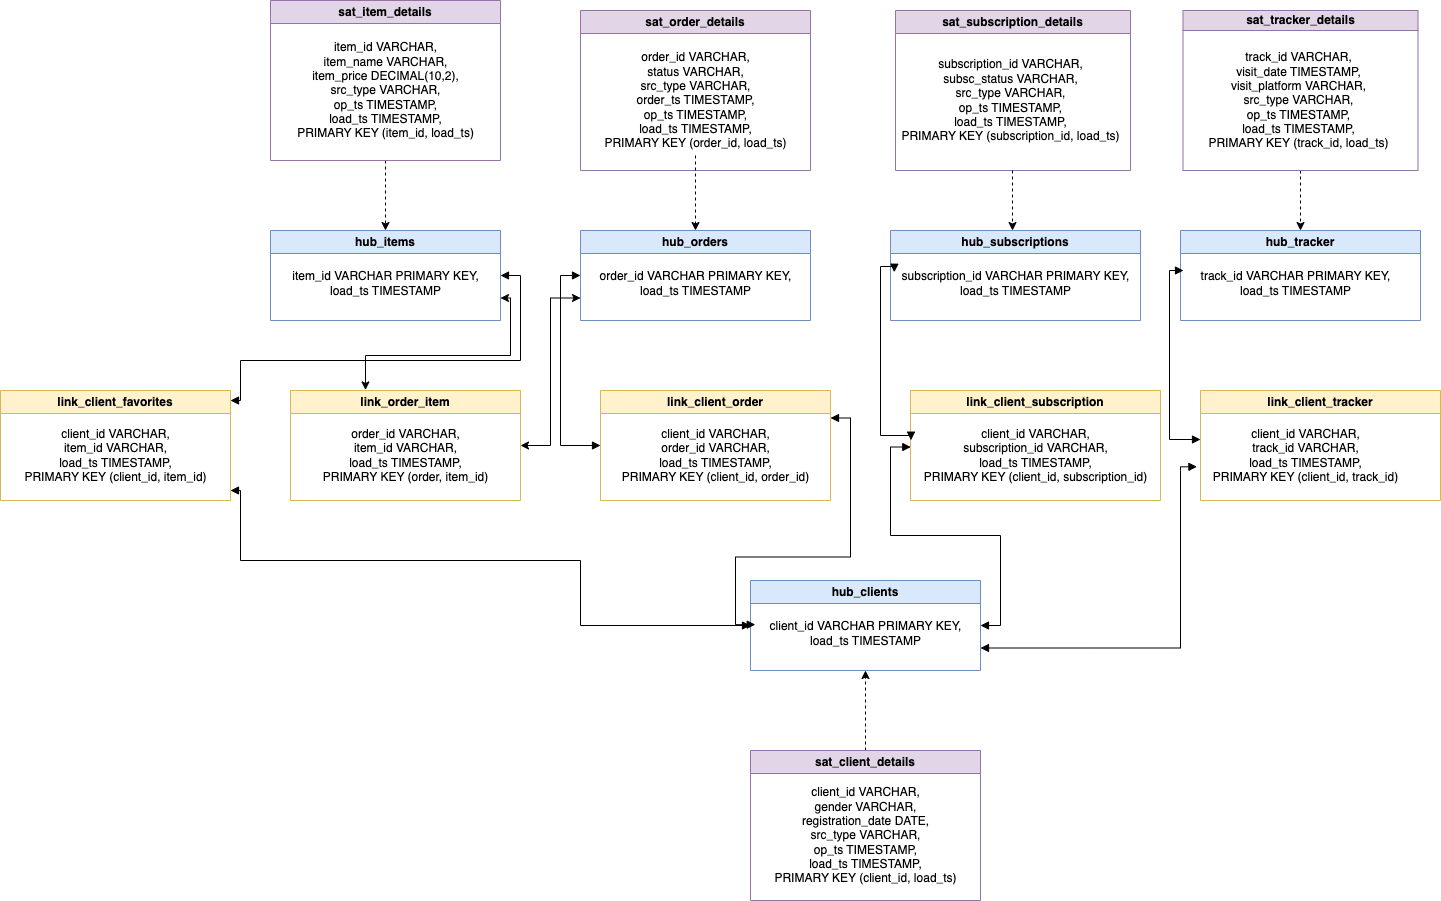

The diagram above was exported from draw.io. Its source (the exported page's mxGraphModel, read from the mxfile embedded in the PNG):
<mxGraphModel dx="1590" dy="2236" grid="1" gridSize="10" guides="1" tooltips="1" connect="1" arrows="1" fold="1" page="1" pageScale="1" pageWidth="827" pageHeight="1169" math="0" shadow="0">
  <root>
    <mxCell id="0" />
    <mxCell id="1" parent="0" />
    <mxCell id="ScE2GoJnQmzlJQCuJnpQ-1" value="hub_clients" style="swimlane;whiteSpace=wrap;html=1;fillColor=#dae8fc;strokeColor=#6c8ebf;" parent="1" vertex="1">
      <mxGeometry x="880" y="480" width="230" height="90" as="geometry" />
    </mxCell>
    <mxCell id="ScE2GoJnQmzlJQCuJnpQ-2" value="&lt;div&gt;client_id VARCHAR PRIMARY KEY,&lt;/div&gt;&lt;div&gt;load_ts TIMESTAMP&lt;/div&gt;" style="text;html=1;align=center;verticalAlign=middle;resizable=0;points=[];autosize=1;strokeColor=none;fillColor=none;" parent="ScE2GoJnQmzlJQCuJnpQ-1" vertex="1">
      <mxGeometry x="5" y="33" width="220" height="40" as="geometry" />
    </mxCell>
    <mxCell id="ScE2GoJnQmzlJQCuJnpQ-3" value="hub_items" style="swimlane;whiteSpace=wrap;html=1;fillColor=#dae8fc;strokeColor=#6c8ebf;" parent="1" vertex="1">
      <mxGeometry x="400" y="130" width="230" height="90" as="geometry" />
    </mxCell>
    <mxCell id="ScE2GoJnQmzlJQCuJnpQ-4" value="&lt;div&gt;item_id VARCHAR PRIMARY KEY,&lt;/div&gt;&lt;div&gt;load_ts TIMESTAMP&lt;/div&gt;" style="text;html=1;align=center;verticalAlign=middle;resizable=0;points=[];autosize=1;strokeColor=none;fillColor=none;" parent="ScE2GoJnQmzlJQCuJnpQ-3" vertex="1">
      <mxGeometry x="10" y="33" width="210" height="40" as="geometry" />
    </mxCell>
    <mxCell id="ScE2GoJnQmzlJQCuJnpQ-5" value="hub_orders" style="swimlane;whiteSpace=wrap;html=1;fillColor=#dae8fc;strokeColor=#6c8ebf;" parent="1" vertex="1">
      <mxGeometry x="710" y="130" width="230" height="90" as="geometry" />
    </mxCell>
    <mxCell id="ScE2GoJnQmzlJQCuJnpQ-6" value="&lt;div&gt;order_id VARCHAR PRIMARY KEY,&lt;/div&gt;&lt;div&gt;load_ts TIMESTAMP&lt;/div&gt;" style="text;html=1;align=center;verticalAlign=middle;resizable=0;points=[];autosize=1;strokeColor=none;fillColor=none;" parent="ScE2GoJnQmzlJQCuJnpQ-5" vertex="1">
      <mxGeometry x="5" y="33" width="220" height="40" as="geometry" />
    </mxCell>
    <mxCell id="ScE2GoJnQmzlJQCuJnpQ-9" value="hub_subscriptions" style="swimlane;whiteSpace=wrap;html=1;fillColor=#dae8fc;strokeColor=#6c8ebf;" parent="1" vertex="1">
      <mxGeometry x="1020" y="130" width="250" height="90" as="geometry" />
    </mxCell>
    <mxCell id="ScE2GoJnQmzlJQCuJnpQ-10" value="&lt;div&gt;subscription_id VARCHAR PRIMARY KEY,&lt;/div&gt;&lt;div&gt;load_ts TIMESTAMP&lt;/div&gt;" style="text;html=1;align=center;verticalAlign=middle;resizable=0;points=[];autosize=1;strokeColor=none;fillColor=none;" parent="ScE2GoJnQmzlJQCuJnpQ-9" vertex="1">
      <mxGeometry y="33" width="250" height="40" as="geometry" />
    </mxCell>
    <mxCell id="ScE2GoJnQmzlJQCuJnpQ-11" value="hub_tracker" style="swimlane;whiteSpace=wrap;html=1;fillColor=#dae8fc;strokeColor=#6c8ebf;" parent="1" vertex="1">
      <mxGeometry x="1310" y="130" width="240" height="90" as="geometry" />
    </mxCell>
    <mxCell id="ScE2GoJnQmzlJQCuJnpQ-12" value="&lt;div&gt;track_id VARCHAR PRIMARY KEY,&lt;/div&gt;&lt;div&gt;load_ts TIMESTAMP&lt;/div&gt;" style="text;html=1;align=center;verticalAlign=middle;resizable=0;points=[];autosize=1;strokeColor=none;fillColor=none;" parent="ScE2GoJnQmzlJQCuJnpQ-11" vertex="1">
      <mxGeometry x="10" y="33" width="210" height="40" as="geometry" />
    </mxCell>
    <mxCell id="ScE2GoJnQmzlJQCuJnpQ-17" style="edgeStyle=orthogonalEdgeStyle;rounded=0;orthogonalLoop=1;jettySize=auto;html=1;entryX=-0.001;entryY=0.278;entryDx=0;entryDy=0;startArrow=block;startFill=1;entryPerimeter=0;exitX=1;exitY=0.25;exitDx=0;exitDy=0;endArrow=block;endFill=1;" parent="1" source="ScE2GoJnQmzlJQCuJnpQ-13" target="ScE2GoJnQmzlJQCuJnpQ-2" edge="1">
      <mxGeometry relative="1" as="geometry" />
    </mxCell>
    <mxCell id="ScE2GoJnQmzlJQCuJnpQ-13" value="link_client_order" style="swimlane;whiteSpace=wrap;html=1;fillColor=#fff2cc;strokeColor=#d6b656;" parent="1" vertex="1">
      <mxGeometry x="730" y="290" width="230" height="110" as="geometry" />
    </mxCell>
    <mxCell id="ScE2GoJnQmzlJQCuJnpQ-14" value="&lt;div&gt;client_id VARCHAR,&lt;/div&gt;&lt;div&gt;order_id VARCHAR,&lt;/div&gt;&lt;div&gt;load_ts TIMESTAMP,&lt;/div&gt;&lt;div&gt;&lt;span style=&quot;background-color: initial;&quot;&gt;PRIMARY KEY (client_id, order_id)&lt;/span&gt;&lt;/div&gt;" style="text;html=1;align=center;verticalAlign=middle;resizable=0;points=[];autosize=1;strokeColor=none;fillColor=none;" parent="ScE2GoJnQmzlJQCuJnpQ-13" vertex="1">
      <mxGeometry x="10" y="30" width="210" height="70" as="geometry" />
    </mxCell>
    <mxCell id="ScE2GoJnQmzlJQCuJnpQ-19" style="edgeStyle=orthogonalEdgeStyle;rounded=0;orthogonalLoop=1;jettySize=auto;html=1;entryX=0;entryY=0.5;entryDx=0;entryDy=0;startArrow=block;startFill=1;exitX=0;exitY=0.5;exitDx=0;exitDy=0;endArrow=block;endFill=1;" parent="1" source="ScE2GoJnQmzlJQCuJnpQ-5" target="ScE2GoJnQmzlJQCuJnpQ-13" edge="1">
      <mxGeometry relative="1" as="geometry">
        <mxPoint x="675" y="270" as="sourcePoint" />
        <mxPoint x="600" y="472" as="targetPoint" />
      </mxGeometry>
    </mxCell>
    <mxCell id="ScE2GoJnQmzlJQCuJnpQ-20" value="link_client_subscription" style="swimlane;whiteSpace=wrap;html=1;fillColor=#fff2cc;strokeColor=#d6b656;" parent="1" vertex="1">
      <mxGeometry x="1040" y="290" width="250" height="110" as="geometry" />
    </mxCell>
    <mxCell id="ScE2GoJnQmzlJQCuJnpQ-21" value="&lt;div&gt;client_id VARCHAR,&lt;/div&gt;&lt;div&gt;subscription_id VARCHAR,&lt;/div&gt;&lt;div&gt;load_ts TIMESTAMP,&lt;/div&gt;&lt;div&gt;&lt;span style=&quot;background-color: initial;&quot;&gt;PRIMARY KEY (client_id, subscription_id)&lt;/span&gt;&lt;/div&gt;" style="text;html=1;align=center;verticalAlign=middle;resizable=0;points=[];autosize=1;strokeColor=none;fillColor=none;" parent="ScE2GoJnQmzlJQCuJnpQ-20" vertex="1">
      <mxGeometry y="30" width="250" height="70" as="geometry" />
    </mxCell>
    <mxCell id="ScE2GoJnQmzlJQCuJnpQ-22" style="edgeStyle=orthogonalEdgeStyle;rounded=0;orthogonalLoop=1;jettySize=auto;html=1;entryX=0.002;entryY=0.281;entryDx=0;entryDy=0;startArrow=block;startFill=1;entryPerimeter=0;endArrow=block;endFill=1;exitX=0.015;exitY=0.218;exitDx=0;exitDy=0;exitPerimeter=0;" parent="1" source="ScE2GoJnQmzlJQCuJnpQ-10" target="ScE2GoJnQmzlJQCuJnpQ-21" edge="1">
      <mxGeometry relative="1" as="geometry">
        <mxPoint x="980" y="170" as="sourcePoint" />
        <mxPoint x="895" y="530" as="targetPoint" />
        <Array as="points">
          <mxPoint x="1010" y="166" />
          <mxPoint x="1010" y="335" />
        </Array>
      </mxGeometry>
    </mxCell>
    <mxCell id="ScE2GoJnQmzlJQCuJnpQ-23" style="edgeStyle=orthogonalEdgeStyle;rounded=0;orthogonalLoop=1;jettySize=auto;html=1;entryX=1;entryY=0.5;entryDx=0;entryDy=0;startArrow=block;startFill=1;exitX=0.001;exitY=0.379;exitDx=0;exitDy=0;endArrow=block;endFill=1;exitPerimeter=0;" parent="1" source="ScE2GoJnQmzlJQCuJnpQ-21" target="ScE2GoJnQmzlJQCuJnpQ-1" edge="1">
      <mxGeometry relative="1" as="geometry">
        <mxPoint x="970" y="328" as="sourcePoint" />
        <mxPoint x="895" y="530" as="targetPoint" />
      </mxGeometry>
    </mxCell>
    <mxCell id="ScE2GoJnQmzlJQCuJnpQ-25" value="link_client_tracker" style="swimlane;whiteSpace=wrap;html=1;fillColor=#fff2cc;strokeColor=#d6b656;" parent="1" vertex="1">
      <mxGeometry x="1330" y="290" width="240" height="110" as="geometry" />
    </mxCell>
    <mxCell id="ScE2GoJnQmzlJQCuJnpQ-26" value="&lt;div&gt;client_id VARCHAR,&lt;/div&gt;&lt;div&gt;track_id VARCHAR,&lt;/div&gt;&lt;div&gt;load_ts TIMESTAMP,&lt;/div&gt;&lt;div&gt;&lt;span style=&quot;background-color: initial;&quot;&gt;PRIMARY KEY (client_id, track_id)&lt;/span&gt;&lt;/div&gt;" style="text;html=1;align=center;verticalAlign=middle;resizable=0;points=[];autosize=1;strokeColor=none;fillColor=none;" parent="ScE2GoJnQmzlJQCuJnpQ-25" vertex="1">
      <mxGeometry y="30" width="210" height="70" as="geometry" />
    </mxCell>
    <mxCell id="ScE2GoJnQmzlJQCuJnpQ-27" value="link_client_favorites" style="swimlane;whiteSpace=wrap;html=1;fillColor=#fff2cc;strokeColor=#d6b656;" parent="1" vertex="1">
      <mxGeometry x="130" y="290" width="230" height="110" as="geometry" />
    </mxCell>
    <mxCell id="ScE2GoJnQmzlJQCuJnpQ-28" value="&lt;div&gt;client_id VARCHAR,&lt;/div&gt;&lt;div&gt;item_id VARCHAR,&lt;/div&gt;&lt;div&gt;load_ts TIMESTAMP,&lt;/div&gt;&lt;div&gt;&lt;span style=&quot;background-color: initial;&quot;&gt;PRIMARY KEY (client_id, item_id)&lt;/span&gt;&lt;/div&gt;" style="text;html=1;align=center;verticalAlign=middle;resizable=0;points=[];autosize=1;strokeColor=none;fillColor=none;" parent="ScE2GoJnQmzlJQCuJnpQ-27" vertex="1">
      <mxGeometry x="10" y="30" width="210" height="70" as="geometry" />
    </mxCell>
    <mxCell id="ScE2GoJnQmzlJQCuJnpQ-29" style="edgeStyle=orthogonalEdgeStyle;rounded=0;orthogonalLoop=1;jettySize=auto;html=1;startArrow=block;startFill=1;exitX=1;exitY=0.5;exitDx=0;exitDy=0;endArrow=block;endFill=1;" parent="1" source="ScE2GoJnQmzlJQCuJnpQ-3" edge="1">
      <mxGeometry relative="1" as="geometry">
        <mxPoint x="720" y="185" as="sourcePoint" />
        <mxPoint x="360" y="300" as="targetPoint" />
        <Array as="points">
          <mxPoint x="650" y="175" />
          <mxPoint x="650" y="260" />
          <mxPoint x="370" y="260" />
          <mxPoint x="370" y="300" />
        </Array>
      </mxGeometry>
    </mxCell>
    <mxCell id="ScE2GoJnQmzlJQCuJnpQ-30" style="edgeStyle=orthogonalEdgeStyle;rounded=0;orthogonalLoop=1;jettySize=auto;html=1;entryX=0;entryY=0.5;entryDx=0;entryDy=0;startArrow=block;startFill=1;endArrow=block;endFill=1;" parent="1" target="ScE2GoJnQmzlJQCuJnpQ-1" edge="1">
      <mxGeometry relative="1" as="geometry">
        <mxPoint x="360" y="390" as="sourcePoint" />
        <mxPoint x="670" y="580" as="targetPoint" />
        <Array as="points">
          <mxPoint x="370" y="390" />
          <mxPoint x="370" y="460" />
          <mxPoint x="710" y="460" />
          <mxPoint x="710" y="525" />
        </Array>
      </mxGeometry>
    </mxCell>
    <mxCell id="ScE2GoJnQmzlJQCuJnpQ-32" style="edgeStyle=orthogonalEdgeStyle;rounded=0;orthogonalLoop=1;jettySize=auto;html=1;entryX=0.002;entryY=0.281;entryDx=0;entryDy=0;startArrow=block;startFill=1;entryPerimeter=0;endArrow=block;endFill=1;exitX=0.015;exitY=0.218;exitDx=0;exitDy=0;exitPerimeter=0;" parent="1" edge="1">
      <mxGeometry relative="1" as="geometry">
        <mxPoint x="1313" y="170" as="sourcePoint" />
        <mxPoint x="1330" y="339" as="targetPoint" />
        <Array as="points">
          <mxPoint x="1299" y="170" />
          <mxPoint x="1299" y="339" />
        </Array>
      </mxGeometry>
    </mxCell>
    <mxCell id="ScE2GoJnQmzlJQCuJnpQ-33" style="edgeStyle=orthogonalEdgeStyle;rounded=0;orthogonalLoop=1;jettySize=auto;html=1;entryX=1;entryY=0.75;entryDx=0;entryDy=0;startArrow=block;startFill=1;endArrow=block;endFill=1;exitX=-0.017;exitY=0.661;exitDx=0;exitDy=0;exitPerimeter=0;" parent="1" source="ScE2GoJnQmzlJQCuJnpQ-26" target="ScE2GoJnQmzlJQCuJnpQ-1" edge="1">
      <mxGeometry relative="1" as="geometry">
        <mxPoint x="1344" y="370" as="sourcePoint" />
        <mxPoint x="1120" y="567.5" as="targetPoint" />
        <Array as="points">
          <mxPoint x="1310" y="370" />
          <mxPoint x="1310" y="548" />
          <mxPoint x="1120" y="548" />
        </Array>
      </mxGeometry>
    </mxCell>
    <mxCell id="ScE2GoJnQmzlJQCuJnpQ-36" style="edgeStyle=orthogonalEdgeStyle;rounded=0;orthogonalLoop=1;jettySize=auto;html=1;entryX=0.5;entryY=1;entryDx=0;entryDy=0;dashed=1;" parent="1" source="ScE2GoJnQmzlJQCuJnpQ-34" target="ScE2GoJnQmzlJQCuJnpQ-1" edge="1">
      <mxGeometry relative="1" as="geometry" />
    </mxCell>
    <mxCell id="ScE2GoJnQmzlJQCuJnpQ-34" value="sat_client_details" style="swimlane;whiteSpace=wrap;html=1;fillColor=#e1d5e7;strokeColor=#9673a6;" parent="1" vertex="1">
      <mxGeometry x="880" y="650" width="230" height="150" as="geometry" />
    </mxCell>
    <mxCell id="ScE2GoJnQmzlJQCuJnpQ-35" value="&lt;div&gt;client_id VARCHAR,&lt;/div&gt;&lt;div&gt;gender VARCHAR,&lt;/div&gt;&lt;div&gt;registration_date DATE,&lt;/div&gt;&lt;div&gt;src_type VARCHAR,&lt;/div&gt;&lt;div&gt;op_ts TIMESTAMP,&lt;/div&gt;&lt;div&gt;load_ts TIMESTAMP,&lt;/div&gt;&lt;div&gt;&lt;span style=&quot;background-color: initial;&quot;&gt;PRIMARY KEY (client_id, load_ts)&lt;/span&gt;&lt;/div&gt;" style="text;html=1;align=center;verticalAlign=middle;resizable=0;points=[];autosize=1;strokeColor=none;fillColor=none;" parent="ScE2GoJnQmzlJQCuJnpQ-34" vertex="1">
      <mxGeometry x="10" y="30" width="210" height="110" as="geometry" />
    </mxCell>
    <mxCell id="ScE2GoJnQmzlJQCuJnpQ-37" value="sat_order_details" style="swimlane;whiteSpace=wrap;html=1;fillColor=#e1d5e7;strokeColor=#9673a6;" parent="1" vertex="1">
      <mxGeometry x="710" y="-90" width="230" height="160" as="geometry" />
    </mxCell>
    <mxCell id="ScE2GoJnQmzlJQCuJnpQ-38" value="&lt;div&gt;order_id VARCHAR,&lt;/div&gt;&lt;div&gt;status VARCHAR&lt;span style=&quot;background-color: initial;&quot;&gt;,&lt;/span&gt;&lt;/div&gt;&lt;div&gt;src_type VARCHAR,&lt;/div&gt;&lt;div&gt;order_ts TIMESTAMP,&lt;/div&gt;&lt;div&gt;op_ts TIMESTAMP,&lt;/div&gt;&lt;div&gt;load_ts TIMESTAMP,&lt;/div&gt;&lt;div&gt;&lt;span style=&quot;background-color: initial;&quot;&gt;PRIMARY KEY (order_id, load_ts)&lt;/span&gt;&lt;/div&gt;" style="text;html=1;align=center;verticalAlign=middle;resizable=0;points=[];autosize=1;strokeColor=none;fillColor=none;" parent="ScE2GoJnQmzlJQCuJnpQ-37" vertex="1">
      <mxGeometry x="10" y="35" width="210" height="110" as="geometry" />
    </mxCell>
    <mxCell id="ScE2GoJnQmzlJQCuJnpQ-40" style="edgeStyle=orthogonalEdgeStyle;rounded=0;orthogonalLoop=1;jettySize=auto;html=1;entryX=0.5;entryY=0;entryDx=0;entryDy=0;dashed=1;" parent="1" source="ScE2GoJnQmzlJQCuJnpQ-38" target="ScE2GoJnQmzlJQCuJnpQ-5" edge="1">
      <mxGeometry relative="1" as="geometry" />
    </mxCell>
    <mxCell id="ScE2GoJnQmzlJQCuJnpQ-41" value="sat_subscription_details" style="swimlane;whiteSpace=wrap;html=1;fillColor=#e1d5e7;strokeColor=#9673a6;" parent="1" vertex="1">
      <mxGeometry x="1025" y="-90" width="235" height="160" as="geometry" />
    </mxCell>
    <mxCell id="ScE2GoJnQmzlJQCuJnpQ-42" value="&lt;div&gt;subscription_id VARCHAR,&lt;/div&gt;&lt;div&gt;subsc_status VARCHAR,&lt;/div&gt;&lt;div&gt;src_type VARCHAR,&lt;/div&gt;&lt;div&gt;op_ts TIMESTAMP,&lt;/div&gt;&lt;div&gt;load_ts TIMESTAMP,&lt;/div&gt;&lt;div&gt;&lt;span style=&quot;background-color: initial;&quot;&gt;PRIMARY KEY (subscription_id, load_ts)&lt;/span&gt;&lt;/div&gt;" style="text;html=1;align=center;verticalAlign=middle;resizable=0;points=[];autosize=1;strokeColor=none;fillColor=none;" parent="ScE2GoJnQmzlJQCuJnpQ-41" vertex="1">
      <mxGeometry x="-5" y="40" width="240" height="100" as="geometry" />
    </mxCell>
    <mxCell id="ScE2GoJnQmzlJQCuJnpQ-45" style="edgeStyle=orthogonalEdgeStyle;rounded=0;orthogonalLoop=1;jettySize=auto;html=1;dashed=1;" parent="1" source="ScE2GoJnQmzlJQCuJnpQ-43" target="ScE2GoJnQmzlJQCuJnpQ-3" edge="1">
      <mxGeometry relative="1" as="geometry" />
    </mxCell>
    <mxCell id="ScE2GoJnQmzlJQCuJnpQ-43" value="sat_item_details" style="swimlane;whiteSpace=wrap;html=1;fillColor=#e1d5e7;strokeColor=#9673a6;" parent="1" vertex="1">
      <mxGeometry x="400" y="-100" width="230" height="160" as="geometry" />
    </mxCell>
    <mxCell id="ScE2GoJnQmzlJQCuJnpQ-44" value="&lt;div&gt;item_id VARCHAR,&lt;/div&gt;&lt;div&gt;item_name VARCHAR,&lt;/div&gt;&lt;div&gt;item_price DECIMAL(10,2),&lt;/div&gt;&lt;div&gt;src_type VARCHAR,&lt;/div&gt;&lt;div&gt;op_ts TIMESTAMP,&lt;/div&gt;&lt;div&gt;load_ts TIMESTAMP,&lt;/div&gt;&lt;div&gt;&lt;span style=&quot;background-color: initial;&quot;&gt;PRIMARY KEY (item_id, load_ts)&lt;/span&gt;&lt;/div&gt;" style="text;html=1;align=center;verticalAlign=middle;resizable=0;points=[];autosize=1;strokeColor=none;fillColor=none;" parent="ScE2GoJnQmzlJQCuJnpQ-43" vertex="1">
      <mxGeometry x="15" y="35" width="200" height="110" as="geometry" />
    </mxCell>
    <mxCell id="ScE2GoJnQmzlJQCuJnpQ-46" style="edgeStyle=orthogonalEdgeStyle;rounded=0;orthogonalLoop=1;jettySize=auto;html=1;dashed=1;" parent="1" source="ScE2GoJnQmzlJQCuJnpQ-41" edge="1">
      <mxGeometry relative="1" as="geometry">
        <mxPoint x="1142" y="130" as="targetPoint" />
      </mxGeometry>
    </mxCell>
    <mxCell id="ScE2GoJnQmzlJQCuJnpQ-49" style="edgeStyle=orthogonalEdgeStyle;rounded=0;orthogonalLoop=1;jettySize=auto;html=1;entryX=0.5;entryY=0;entryDx=0;entryDy=0;dashed=1;" parent="1" source="ScE2GoJnQmzlJQCuJnpQ-47" target="ScE2GoJnQmzlJQCuJnpQ-11" edge="1">
      <mxGeometry relative="1" as="geometry" />
    </mxCell>
    <mxCell id="ScE2GoJnQmzlJQCuJnpQ-47" value="sat_tracker_details" style="swimlane;whiteSpace=wrap;html=1;startSize=20;fillColor=#e1d5e7;strokeColor=#9673a6;" parent="1" vertex="1">
      <mxGeometry x="1312.5" y="-90" width="235" height="160" as="geometry" />
    </mxCell>
    <mxCell id="ScE2GoJnQmzlJQCuJnpQ-48" value="&lt;div&gt;track_id VARCHAR,&lt;/div&gt;&lt;div&gt;visit_date TIMESTAMP,&lt;/div&gt;&lt;div&gt;visit_platform VARCHAR,&lt;/div&gt;&lt;div&gt;src_type VARCHAR,&lt;/div&gt;&lt;div&gt;op_ts TIMESTAMP,&lt;/div&gt;&lt;div&gt;load_ts TIMESTAMP,&lt;/div&gt;&lt;div&gt;&lt;span style=&quot;background-color: initial;&quot;&gt;PRIMARY KEY (track_id, load_ts)&lt;/span&gt;&lt;/div&gt;" style="text;html=1;align=center;verticalAlign=middle;resizable=0;points=[];autosize=1;strokeColor=none;fillColor=none;" parent="ScE2GoJnQmzlJQCuJnpQ-47" vertex="1">
      <mxGeometry x="15" y="35" width="200" height="110" as="geometry" />
    </mxCell>
    <mxCell id="PqFVQVz1AQjA9_1Jbo7V-4" style="edgeStyle=orthogonalEdgeStyle;rounded=0;orthogonalLoop=1;jettySize=auto;html=1;exitX=1;exitY=0.5;exitDx=0;exitDy=0;entryX=0;entryY=0.75;entryDx=0;entryDy=0;startArrow=classic;startFill=1;" edge="1" parent="1" source="PqFVQVz1AQjA9_1Jbo7V-1" target="ScE2GoJnQmzlJQCuJnpQ-5">
      <mxGeometry relative="1" as="geometry" />
    </mxCell>
    <mxCell id="PqFVQVz1AQjA9_1Jbo7V-1" value="link_order_item" style="swimlane;whiteSpace=wrap;html=1;fillColor=#fff2cc;strokeColor=#d6b656;" vertex="1" parent="1">
      <mxGeometry x="420" y="290" width="230" height="110" as="geometry" />
    </mxCell>
    <mxCell id="PqFVQVz1AQjA9_1Jbo7V-2" value="&lt;div&gt;order_id VARCHAR,&lt;/div&gt;&lt;div&gt;item_id VARCHAR,&lt;/div&gt;&lt;div&gt;load_ts TIMESTAMP,&lt;/div&gt;&lt;div&gt;&lt;span style=&quot;background-color: initial;&quot;&gt;PRIMARY KEY (order, item_id)&lt;/span&gt;&lt;/div&gt;" style="text;html=1;align=center;verticalAlign=middle;resizable=0;points=[];autosize=1;strokeColor=none;fillColor=none;" vertex="1" parent="PqFVQVz1AQjA9_1Jbo7V-1">
      <mxGeometry x="20" y="30" width="190" height="70" as="geometry" />
    </mxCell>
    <mxCell id="PqFVQVz1AQjA9_1Jbo7V-3" style="edgeStyle=orthogonalEdgeStyle;rounded=0;orthogonalLoop=1;jettySize=auto;html=1;exitX=1;exitY=0.75;exitDx=0;exitDy=0;entryX=0.326;entryY=-0.005;entryDx=0;entryDy=0;entryPerimeter=0;startArrow=classic;startFill=1;" edge="1" parent="1" source="ScE2GoJnQmzlJQCuJnpQ-3" target="PqFVQVz1AQjA9_1Jbo7V-1">
      <mxGeometry relative="1" as="geometry">
        <Array as="points">
          <mxPoint x="640" y="198" />
          <mxPoint x="640" y="255" />
          <mxPoint x="495" y="255" />
        </Array>
      </mxGeometry>
    </mxCell>
  </root>
</mxGraphModel>